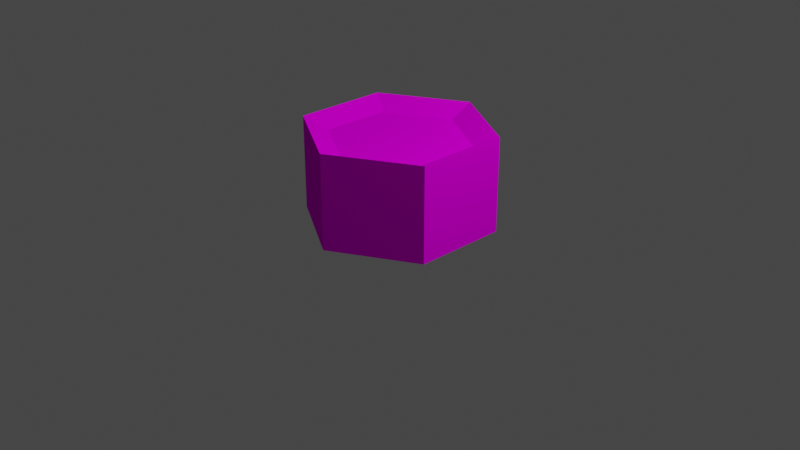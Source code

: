 # Source: blend_well.blend  (saved by Blender 3.4.6; exported with 4.5.12 LTS)
import bpy
from mathutils import Matrix  # noqa: F401  (used for matrix-valued properties, if any)

bpy.ops.wm.read_factory_settings(use_empty=True)
scene = bpy.context.scene
scene.name = 'Scene'

# ---- collections
col_collection = bpy.data.collections.new('Collection'); scene.collection.children.link(col_collection)

# ---- images (referenced by path relative to the original .blend; pixels are not part of the script)
import os
ASSET_DIR = os.environ.get("B2B_ASSET_DIR", "")  # directory of the original .blend (textures are referenced by path, not embedded)
HERE = os.path.dirname(os.path.abspath(__file__))  # packed textures are extracted next to this script under _unpacked/

def load_image(name, relpath, width, height, colorspace="sRGB"):
    """Load a texture the original file referenced (path relative to the .blend, or extracted next to this script)."""
    p = next((c for c in (os.path.join(HERE, relpath), os.path.join(ASSET_DIR, relpath)) if relpath and os.path.exists(c)), "")
    if p:
        img = bpy.data.images.load(p, check_existing=True)
        img.name = name
    else:  # same state as the original file: an image datablock whose file is absent (Cycles renders it pink)
        img = bpy.data.images.new(name, width, height)
        img.source = "FILE"
        img.filepath = "//" + (relpath or name)
    img.colorspace_settings.name = colorspace
    return img
img_well_uv_texture_png = load_image('well_uv_texture.png', 'well_uv_texture.png', 1024, 1024, 'sRGB')

# ---- materials (node trees are filled in below, after node groups)
mat_wellmaterial = bpy.data.materials.new('WellMaterial')
mat_wellmaterial.use_transparent_shadow = False

# ---- material node trees
mat_wellmaterial.use_nodes = True; mat_wellmaterial.node_tree.nodes.clear()
_N = mat_wellmaterial.node_tree.nodes; _L = mat_wellmaterial.node_tree.links
n0 = _N.new('ShaderNodeBsdfPrincipled'); n0.name = 'Principled BSDF'; n0.location = (10, 300)
n0.distribution = 'GGX'
n0.subsurface_method = 'RANDOM_WALK_SKIN'
n0.inputs[2].default_value = 0.0
n0.inputs[3].default_value = 1.45
n0.inputs[13].default_value = 0.0
n0.inputs[27].default_value = (0.0, 0.0, 0.0, 1.0)
n0.inputs[28].default_value = 1.0
n1 = _N.new('ShaderNodeOutputMaterial'); n1.name = 'Material Output'; n1.location = (300, 300)
n2 = _N.new('ShaderNodeTexImage'); n2.name = 'Image Texture'; n2.location = (-280, 280)
n2.image = img_well_uv_texture_png
n2.interpolation = 'Closest'
_L.new(n0.outputs[0], n1.inputs[0])
_L.new(n2.outputs[0], n0.inputs[0])
n1.is_active_output = True

# ---- world
world_world = bpy.data.worlds.new('World'); scene.world = world_world
world_world.use_nodes = True; world_world.node_tree.nodes.clear()
_N = world_world.node_tree.nodes; _L = world_world.node_tree.links
n0 = _N.new('ShaderNodeOutputWorld'); n0.name = 'World Output'; n0.location = (300, 300)
n1 = _N.new('ShaderNodeBackground'); n1.name = 'Background'; n1.location = (10, 300)
n1.inputs[0].default_value = (0.05088, 0.05088, 0.05088, 1.0)
_L.new(n1.outputs[0], n0.inputs[0])
n0.is_active_output = True
world_world.color = (0.05088, 0.05088, 0.05088)
world_world.use_sun_shadow = False
world_world.sun_shadow_jitter_overblur = 0.0

# ---- cameras
cam_camera = bpy.data.cameras.new('Camera')
cam_camera.clip_end = 100.0
cam_camera.ortho_scale = 7.314

# ---- lights
light_light = bpy.data.lights.new('Light', 'POINT')
light_light.transmission_factor = 0.0
light_light.energy = 1000.0
light_light.shadow_soft_size = 0.1
light_light.shadow_maximum_resolution = 0.006
light_light.use_absolute_resolution = True

# ---- meshes
me_cylinder = bpy.data.meshes.new('Cylinder')
me_cylinder.from_pydata([(0.0, 1.0, 0.0), (0.0, 1.0, 1.0), (0.866, 0.5, 0.0), (0.866, 0.5, 1.0), (0.866, -0.5, 0.0), (0.866, -0.5, 1.0), (0.0, -1.0, 0.0), (0.0, -1.0, 1.0), (-0.866, -0.5, 0.0), (-0.866, -0.5, 1.0), (-0.866, 0.5, 0.0), (-0.866, 0.5, 1.0), (0.0, 0.7408, 0.8791), (0.6415, 0.3704, 0.8791), (0.6415, -0.3704, 0.8791), (0.0, -0.7408, 0.8791), (-0.6415, -0.3704, 0.8791), (-0.6415, 0.3704, 0.8791)], [], [(2, 0, 1), (4, 2, 3), (6, 4, 5), (8, 6, 7), (14, 5, 3), (10, 8, 9), (0, 10, 11), (10, 2, 6), (14, 12, 16), (17, 11, 9), (13, 3, 1), (15, 7, 5), (12, 1, 11), (16, 9, 7), (2, 1, 3), (4, 3, 5), (6, 5, 7), (8, 7, 9), (14, 3, 13), (10, 9, 11), (0, 11, 1), (2, 10, 0), (10, 6, 8), (6, 2, 4), (12, 14, 13), (14, 16, 15), (16, 12, 17), (17, 9, 16), (13, 1, 12), (15, 5, 14), (12, 11, 17), (16, 7, 15)])
_uv = me_cylinder.uv_layers.new(name='UVMap')
_uv.uv.foreach_set('vector', [0.4998, 1.0, 5.96e-08, 1.0, 0.0, 0.5002, 0.4998, 1.0, 0.0, 1.0, 0.0, 0.5002, 0.4998, 1.0, 0.0, 1.0, 0.0, 0.5002, 0.4998, 1.0, 0.0, 1.0, 0.0, 0.5002, 0.0, 0.75, 0.0, 1.0, 0.5, 1.0, 0.4998, 1.0, 4.47e-08, 1.0, 0.0, 0.5002, 0.4998, 1.0, 0.0, 1.0, 0.0, 0.5002, 1.0, 0.88, 0.7922, 0.5202, 0.5844, 0.88, 0.7922, 0.5202, 1.0, 0.88, 0.5844, 0.88, 0.5, 1.0, 0.0, 1.0, 0.0, 0.75, 0.5, 1.0, 0.0, 1.0, 0.0, 0.75, 0.0, 1.0, 0.5, 1.0, 0.5, 0.75, 0.5, 1.0, 0.0, 1.0, 0.0, 0.75, 0.0, 1.0, 0.5, 1.0, 0.5, 0.75, 0.4998, 1.0, 0.0, 0.5002, 0.4998, 0.5002, 0.4998, 1.0, 0.0, 0.5002, 0.4998, 0.5002, 0.4998, 1.0, 0.0, 0.5002, 0.4998, 0.5002, 0.4998, 1.0, 0.0, 0.5002, 0.4998, 0.5002, 0.0, 0.75, 0.5, 1.0, 0.5, 0.75, 0.4998, 1.0, 0.0, 0.5002, 0.4998, 0.5002, 0.4998, 1.0, 0.0, 0.5002, 0.4998, 0.5002, 0.7922, 0.5202, 1.0, 0.88, 1.0, 0.6401, 1.0, 0.88, 0.5844, 0.88, 0.7922, 1.0, 0.5844, 0.88, 0.7922, 0.5202, 0.5844, 0.6401, 1.0, 0.88, 0.7922, 0.5202, 1.0, 0.6401, 0.7922, 0.5202, 0.5844, 0.88, 0.5844, 0.6401, 0.5844, 0.88, 1.0, 0.88, 0.7922, 1.0, 0.5, 1.0, 0.0, 0.75, 0.5, 0.75, 0.5, 1.0, 0.0, 0.75, 0.5, 0.75, 0.0, 1.0, 0.5, 0.75, 0.0, 0.75, 0.5, 1.0, 0.0, 0.75, 0.5, 0.75, 0.0, 1.0, 0.5, 0.75, 0.0, 0.75])
me_cylinder.materials.append(mat_wellmaterial)
me_cylinder.update()

# ---- objects
ob_light = bpy.data.objects.new('Light', light_light)
ob_camera = bpy.data.objects.new('Camera', cam_camera)
ob_well = bpy.data.objects.new('Well', me_cylinder)

# ---- transforms, parenting, visibility, modifiers, constraints
ob_light.location = (4.076, 1.005, 5.904)
ob_light.rotation_euler = (0.6503, 0.05522, 1.866)
ob_light.lock_rotations_4d = False
ob_light.empty_display_type = 'ARROWS'
ob_light.color = (0.0, 0.0, 0.0, 0.0)
ob_light.lineart.crease_threshold = 0.0
ob_camera.location = (7.359, -6.926, 4.958)
ob_camera.rotation_euler = (1.109, 0.0, 0.8149)
ob_camera.lock_rotations_4d = False
ob_camera.empty_display_type = 'ARROWS'
ob_camera.color = (0.0, 0.0, 0.0, 0.0)
ob_camera.display_type = 'WIRE'
ob_camera.lineart.crease_threshold = 0.0
ob_well.location = (0.0, 0.0, 0.0)

# ---- collection membership
col_collection.objects.link(ob_light)
col_collection.objects.link(ob_camera)
col_collection.objects.link(ob_well)

# ---- scene / render settings (as saved in the file)
scene.camera = ob_camera
scene.frame_start = 1; scene.frame_end = 250; scene.frame_set(1)
scene.render.engine = 'BLENDER_EEVEE_NEXT'
scene.cycles.sampling_pattern = 'TABULATED_SOBOL'
scene.cycles.use_light_tree = False
scene.view_settings.view_transform = 'Filmic'
bpy.context.view_layer.update()
